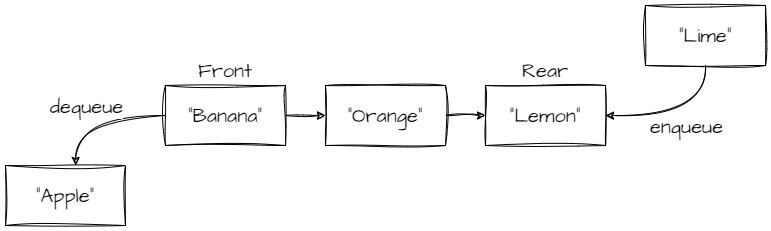

The diagram above was exported from draw.io. Its source (the exported page's mxGraphModel, read from the mxfile embedded in the PNG):
<mxGraphModel dx="1434" dy="1941" grid="1" gridSize="10" guides="1" tooltips="1" connect="1" arrows="1" fold="1" page="1" pageScale="1" pageWidth="827" pageHeight="1169" math="0" shadow="0">
  <root>
    <mxCell id="0" />
    <mxCell id="1" parent="0" />
    <mxCell id="rkdySQbMivXeAey3DoKi-2" value="&quot;Apple&quot;" style="rounded=0;whiteSpace=wrap;html=1;sketch=1;hachureGap=4;jiggle=2;curveFitting=1;fontFamily=Architects Daughter;fontSource=https%3A%2F%2Ffonts.googleapis.com%2Fcss%3Ffamily%3DArchitects%2BDaughter;fontSize=20;" parent="1" vertex="1">
      <mxGeometry x="160" y="-460" width="120" height="60" as="geometry" />
    </mxCell>
    <mxCell id="rkdySQbMivXeAey3DoKi-11" style="edgeStyle=orthogonalEdgeStyle;rounded=0;sketch=1;hachureGap=4;jiggle=2;curveFitting=1;orthogonalLoop=1;jettySize=auto;html=1;exitX=1;exitY=0.5;exitDx=0;exitDy=0;entryX=0;entryY=0.5;entryDx=0;entryDy=0;fontFamily=Architects Daughter;fontSource=https%3A%2F%2Ffonts.googleapis.com%2Fcss%3Ffamily%3DArchitects%2BDaughter;fontSize=16;" parent="1" source="rkdySQbMivXeAey3DoKi-4" target="rkdySQbMivXeAey3DoKi-6" edge="1">
      <mxGeometry relative="1" as="geometry" />
    </mxCell>
    <mxCell id="rkdySQbMivXeAey3DoKi-4" value="&quot;Banana&quot;" style="rounded=0;whiteSpace=wrap;html=1;sketch=1;hachureGap=4;jiggle=2;curveFitting=1;fontFamily=Architects Daughter;fontSource=https%3A%2F%2Ffonts.googleapis.com%2Fcss%3Ffamily%3DArchitects%2BDaughter;fontSize=20;" parent="1" vertex="1">
      <mxGeometry x="320" y="-540" width="120" height="60" as="geometry" />
    </mxCell>
    <mxCell id="rkdySQbMivXeAey3DoKi-19" style="edgeStyle=orthogonalEdgeStyle;rounded=0;sketch=1;hachureGap=4;jiggle=2;curveFitting=1;orthogonalLoop=1;jettySize=auto;html=1;exitX=1;exitY=0.5;exitDx=0;exitDy=0;entryX=0;entryY=0.5;entryDx=0;entryDy=0;fontFamily=Architects Daughter;fontSource=https%3A%2F%2Ffonts.googleapis.com%2Fcss%3Ffamily%3DArchitects%2BDaughter;fontSize=16;" parent="1" source="rkdySQbMivXeAey3DoKi-6" target="rkdySQbMivXeAey3DoKi-18" edge="1">
      <mxGeometry relative="1" as="geometry" />
    </mxCell>
    <mxCell id="rkdySQbMivXeAey3DoKi-6" value="&quot;Orange&quot;" style="rounded=0;whiteSpace=wrap;html=1;sketch=1;hachureGap=4;jiggle=2;curveFitting=1;fontFamily=Architects Daughter;fontSource=https%3A%2F%2Ffonts.googleapis.com%2Fcss%3Ffamily%3DArchitects%2BDaughter;fontSize=20;" parent="1" vertex="1">
      <mxGeometry x="480" y="-540" width="120" height="60" as="geometry" />
    </mxCell>
    <mxCell id="rkdySQbMivXeAey3DoKi-9" value="&quot;Lime&quot;" style="rounded=0;whiteSpace=wrap;html=1;sketch=1;hachureGap=4;jiggle=2;curveFitting=1;fontFamily=Architects Daughter;fontSource=https%3A%2F%2Ffonts.googleapis.com%2Fcss%3Ffamily%3DArchitects%2BDaughter;fontSize=20;" parent="1" vertex="1">
      <mxGeometry x="800" y="-620" width="120" height="60" as="geometry" />
    </mxCell>
    <mxCell id="rkdySQbMivXeAey3DoKi-16" value="Front" style="text;html=1;strokeColor=none;fillColor=none;align=center;verticalAlign=middle;whiteSpace=wrap;rounded=0;fontSize=20;fontFamily=Architects Daughter;" parent="1" vertex="1">
      <mxGeometry x="350" y="-570" width="60" height="30" as="geometry" />
    </mxCell>
    <mxCell id="rkdySQbMivXeAey3DoKi-17" value="Rear" style="text;html=1;strokeColor=none;fillColor=none;align=center;verticalAlign=middle;whiteSpace=wrap;rounded=0;fontSize=20;fontFamily=Architects Daughter;" parent="1" vertex="1">
      <mxGeometry x="670" y="-570" width="60" height="30" as="geometry" />
    </mxCell>
    <mxCell id="rkdySQbMivXeAey3DoKi-18" value="&quot;Lemon&quot;" style="rounded=0;whiteSpace=wrap;html=1;sketch=1;hachureGap=4;jiggle=2;curveFitting=1;fontFamily=Architects Daughter;fontSource=https%3A%2F%2Ffonts.googleapis.com%2Fcss%3Ffamily%3DArchitects%2BDaughter;fontSize=20;" parent="1" vertex="1">
      <mxGeometry x="640" y="-540" width="120" height="60" as="geometry" />
    </mxCell>
    <mxCell id="rkdySQbMivXeAey3DoKi-29" value="" style="endArrow=classic;html=1;rounded=0;sketch=1;hachureGap=4;jiggle=2;curveFitting=1;fontFamily=Architects Daughter;fontSource=https%3A%2F%2Ffonts.googleapis.com%2Fcss%3Ffamily%3DArchitects%2BDaughter;fontSize=16;edgeStyle=orthogonalEdgeStyle;exitX=0;exitY=0.5;exitDx=0;exitDy=0;entryX=0.583;entryY=0;entryDx=0;entryDy=0;entryPerimeter=0;curved=1;" parent="1" source="rkdySQbMivXeAey3DoKi-4" target="rkdySQbMivXeAey3DoKi-2" edge="1">
      <mxGeometry relative="1" as="geometry">
        <mxPoint x="330" y="-670" as="sourcePoint" />
        <mxPoint x="550" y="-660" as="targetPoint" />
      </mxGeometry>
    </mxCell>
    <mxCell id="rkdySQbMivXeAey3DoKi-30" value="dequeue" style="edgeLabel;resizable=0;html=1;align=center;verticalAlign=middle;sketch=1;hachureGap=4;jiggle=2;curveFitting=1;fontFamily=Architects Daughter;fontSource=https%3A%2F%2Ffonts.googleapis.com%2Fcss%3Ffamily%3DArchitects%2BDaughter;fontSize=20;" parent="rkdySQbMivXeAey3DoKi-29" connectable="0" vertex="1">
      <mxGeometry relative="1" as="geometry">
        <mxPoint x="-10" y="-10" as="offset" />
      </mxGeometry>
    </mxCell>
    <mxCell id="rkdySQbMivXeAey3DoKi-31" value="" style="endArrow=classic;html=1;rounded=0;sketch=1;hachureGap=4;jiggle=2;curveFitting=1;fontFamily=Architects Daughter;fontSource=https%3A%2F%2Ffonts.googleapis.com%2Fcss%3Ffamily%3DArchitects%2BDaughter;fontSize=16;exitX=0.5;exitY=1;exitDx=0;exitDy=0;entryX=1;entryY=0.5;entryDx=0;entryDy=0;edgeStyle=orthogonalEdgeStyle;curved=1;" parent="1" source="rkdySQbMivXeAey3DoKi-9" target="rkdySQbMivXeAey3DoKi-18" edge="1">
      <mxGeometry relative="1" as="geometry">
        <mxPoint x="480" y="-580" as="sourcePoint" />
        <mxPoint x="580" y="-580" as="targetPoint" />
      </mxGeometry>
    </mxCell>
    <mxCell id="rkdySQbMivXeAey3DoKi-32" value="enqueue" style="edgeLabel;resizable=0;html=1;align=center;verticalAlign=middle;sketch=1;hachureGap=4;jiggle=2;curveFitting=1;fontFamily=Architects Daughter;fontSource=https%3A%2F%2Ffonts.googleapis.com%2Fcss%3Ffamily%3DArchitects%2BDaughter;fontSize=20;" parent="rkdySQbMivXeAey3DoKi-31" connectable="0" vertex="1">
      <mxGeometry relative="1" as="geometry">
        <mxPoint x="5" y="10" as="offset" />
      </mxGeometry>
    </mxCell>
  </root>
</mxGraphModel>